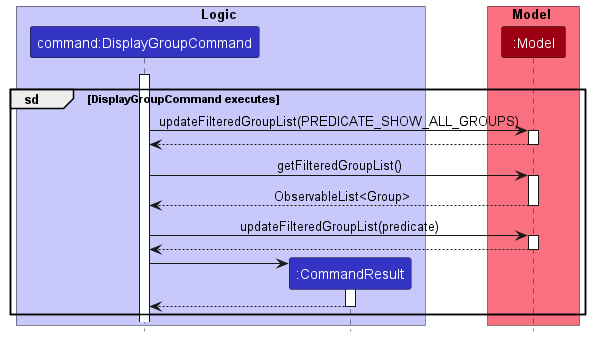

The diagram above was rendered by PlantUML. Its source (embedded in the PNG):
@startuml
!include style.puml

box Logic LOGIC_COLOR_T1
participant "command:DisplayGroupCommand" as DisplayGroupCommand LOGIC_COLOR
participant ":CommandResult" as CommandResult LOGIC_COLOR
end box

box Model MODEL_COLOR_T1
participant ":Model" as Model MODEL_COLOR
end box

DisplayGroupCommand -[hidden]-> Model
activate DisplayGroupCommand

group sd [DisplayGroupCommand executes]
DisplayGroupCommand -> Model : updateFilteredGroupList(PREDICATE_SHOW_ALL_GROUPS)
activate Model
return

DisplayGroupCommand -> Model : getFilteredGroupList()
activate Model
return ObservableList<Group>

DisplayGroupCommand -> Model : updateFilteredGroupList(predicate)
activate Model
return

create CommandResult
DisplayGroupCommand -> CommandResult
activate CommandResult

CommandResult --> DisplayGroupCommand
deactivate CommandResult
end

@enduml